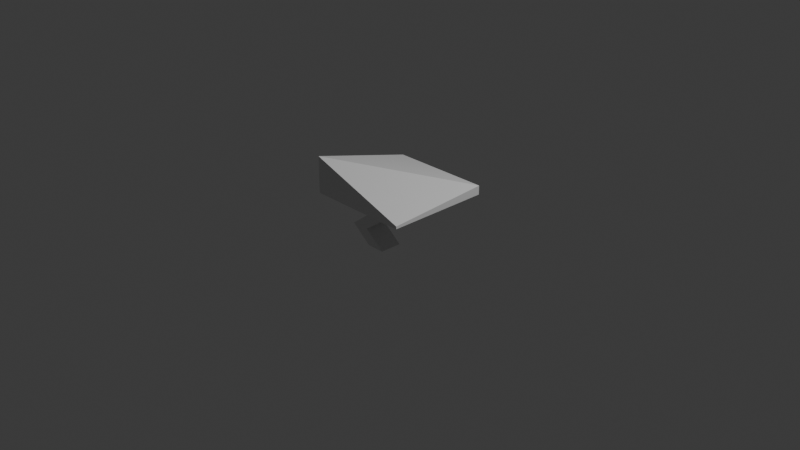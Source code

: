 # Source: Muschroom3.blend  (saved by Blender 5.0.119; exported with 4.5.12 LTS)
import bpy
from mathutils import Matrix  # noqa: F401  (used for matrix-valued properties, if any)

bpy.ops.wm.read_factory_settings(use_empty=True)
scene = bpy.context.scene
scene.name = 'Scene'

# ---- collections
col_collection = bpy.data.collections.new('Collection'); scene.collection.children.link(col_collection)

# ---- materials (node trees are filled in below, after node groups)
mat_material_001 = bpy.data.materials.new('Material.001')
mat_material_001.alpha_threshold = 0.0
mat_material_001.use_backface_culling_lightprobe_volume = False
mat_material_001.roughness = 0.5
mat_material_001.line_color = (0.0, 0.0, 0.0, 1.0)
mat_material_003 = bpy.data.materials.new('Material.003')
mat_material_003.alpha_threshold = 0.0
mat_material_003.use_backface_culling_lightprobe_volume = False
mat_material_003.roughness = 0.5
mat_material_003.line_color = (0.0, 0.0, 0.0, 1.0)
mat_material_004 = bpy.data.materials.new('Material.004')
mat_material_004.alpha_threshold = 0.0
mat_material_004.use_backface_culling_lightprobe_volume = False
mat_material_004.roughness = 0.5
mat_material_004.line_color = (0.0, 0.0, 0.0, 1.0)
mat_material_005 = bpy.data.materials.new('Material.005')
mat_material_005.alpha_threshold = 0.0
mat_material_005.use_backface_culling_lightprobe_volume = False
mat_material_005.roughness = 0.5
mat_material_005.line_color = (0.0, 0.0, 0.0, 1.0)

# ---- material node trees
mat_material_001.use_nodes = True; mat_material_001.node_tree.nodes.clear()
_N = mat_material_001.node_tree.nodes; _L = mat_material_001.node_tree.links
n0 = _N.new('ShaderNodeOutputMaterial'); n0.name = 'Material Output'; n0.location = (200, 100)
n1 = _N.new('ShaderNodeBsdfPrincipled'); n1.name = 'Principled BSDF'; n1.location = (-200, 100)
_L.new(n1.outputs[0], n0.inputs[0])
n0.is_active_output = True
mat_material_003.use_nodes = True; mat_material_003.node_tree.nodes.clear()
_N = mat_material_003.node_tree.nodes; _L = mat_material_003.node_tree.links
n0 = _N.new('ShaderNodeOutputMaterial'); n0.name = 'Material Output'; n0.location = (200, 100)
n1 = _N.new('ShaderNodeBsdfPrincipled'); n1.name = 'Principled BSDF'; n1.location = (-200, 100)
_L.new(n1.outputs[0], n0.inputs[0])
n0.is_active_output = True
mat_material_004.use_nodes = True; mat_material_004.node_tree.nodes.clear()
_N = mat_material_004.node_tree.nodes; _L = mat_material_004.node_tree.links
n0 = _N.new('ShaderNodeOutputMaterial'); n0.name = 'Material Output'; n0.location = (200, 100)
n1 = _N.new('ShaderNodeBsdfPrincipled'); n1.name = 'Principled BSDF'; n1.location = (-200, 100)
_L.new(n1.outputs[0], n0.inputs[0])
n0.is_active_output = True
mat_material_005.use_nodes = True; mat_material_005.node_tree.nodes.clear()
_N = mat_material_005.node_tree.nodes; _L = mat_material_005.node_tree.links
n0 = _N.new('ShaderNodeOutputMaterial'); n0.name = 'Material Output'; n0.location = (200, 100)
n1 = _N.new('ShaderNodeBsdfPrincipled'); n1.name = 'Principled BSDF'; n1.location = (-200, 100)
_L.new(n1.outputs[0], n0.inputs[0])
n0.is_active_output = True

# ---- world
world_world = bpy.data.worlds.new('World'); scene.world = world_world
world_world.use_nodes = True; world_world.node_tree.nodes.clear()
_N = world_world.node_tree.nodes; _L = world_world.node_tree.links
n0 = _N.new('ShaderNodeOutputWorld'); n0.name = 'World Output'; n0.location = (200, 100)
n1 = _N.new('ShaderNodeBackground'); n1.name = 'Background'; n1.location = (-200, 100)
n1.inputs[0].default_value = (0.05088, 0.05088, 0.05088, 1.0)
_L.new(n1.outputs[0], n0.inputs[0])
n0.is_active_output = True
world_world.color = (0.05088, 0.05088, 0.05088)
world_world.sun_shadow_jitter_overblur = 0.0

# ---- cameras
cam_camera = bpy.data.cameras.new('Camera')
cam_camera.clip_end = 100.0
cam_camera.ortho_scale = 7.314

# ---- lights
light_light = bpy.data.lights.new('Light', 'POINT')
light_light.energy = 1000.0
light_light.shadow_soft_size = 0.1

# ---- meshes
me_cube_001 = bpy.data.meshes.new('Cube.001')
me_cube_001.from_pydata([(1.0, 1.0, 0.1493), (1.0, 1.0, -1.0), (1.0, -1.0, -0.6531), (1.0, -1.0, -1.0), (-1.028, 1.057, -0.1182), (-1.0, 1.0, -1.0), (-1.0, -1.0, 3.694), (-1.0, -1.0, -1.0), (0.9385, -0.9396, -1.675)], [(2, 8)], [(0, 4, 6, 2), (3, 2, 6, 7), (7, 6, 4, 5), (5, 1, 3, 7), (1, 0, 2, 3), (5, 4, 0, 1)])
_uv = me_cube_001.uv_layers.new(name='UVMap')
_uv.uv.foreach_set('vector', [0.625, 0.5, 0.875, 0.5, 0.875, 0.75, 0.625, 0.75, 0.375, 0.75, 0.625, 0.75, 0.625, 1.0, 0.375, 1.0, 0.375, 0.0, 0.625, 0.0, 0.625, 0.25, 0.375, 0.25, 0.125, 0.5, 0.375, 0.5, 0.375, 0.75, 0.125, 0.75, 0.375, 0.5, 0.625, 0.5, 0.625, 0.75, 0.375, 0.75, 0.375, 0.25, 0.625, 0.25, 0.625, 0.5, 0.375, 0.5])
me_cube_001.materials.append(mat_material_001)
me_cube_001.use_mirror_vertex_groups = False
me_cube_001.update()
me_cube_003 = bpy.data.meshes.new('Cube.003')
me_cube_003.from_pydata([(1.0, 1.0, 1.0), (-3.264, 1.0, -0.09121), (1.0, -1.0, 1.0), (-3.264, -1.0, -0.09121), (-1.0, 1.0, 1.0), (-5.264, 1.0, -0.09121), (-1.0, -1.0, 1.0), (-5.264, -1.0, -0.09121)], [], [(0, 4, 6, 2), (3, 2, 6, 7), (7, 6, 4, 5), (5, 1, 3, 7), (1, 0, 2, 3), (5, 4, 0, 1)])
_uv = me_cube_003.uv_layers.new(name='UVMap')
_uv.uv.foreach_set('vector', [0.625, 0.5, 0.875, 0.5, 0.875, 0.75, 0.625, 0.75, 0.375, 0.75, 0.625, 0.75, 0.625, 1.0, 0.375, 1.0, 0.375, 0.0, 0.625, 0.0, 0.625, 0.25, 0.375, 0.25, 0.125, 0.5, 0.375, 0.5, 0.375, 0.75, 0.125, 0.75, 0.375, 0.5, 0.625, 0.5, 0.625, 0.75, 0.375, 0.75, 0.375, 0.25, 0.625, 0.25, 0.625, 0.5, 0.375, 0.5])
me_cube_003.materials.append(mat_material_003)
me_cube_003.use_mirror_vertex_groups = False
me_cube_003.update()
me_cube_004 = bpy.data.meshes.new('Cube.004')
me_cube_004.from_pydata([(1.0, 1.0, 1.0), (-1.328, 1.0, 0.3642), (1.0, -1.0, 1.0), (-1.328, -1.0, 0.3642), (-1.0, 1.0, 1.0), (-3.328, 1.0, 0.3642), (-1.0, -1.0, 1.0), (-3.328, -1.0, 0.3642)], [], [(0, 4, 6, 2), (3, 2, 6, 7), (7, 6, 4, 5), (5, 1, 3, 7), (1, 0, 2, 3), (5, 4, 0, 1)])
_uv = me_cube_004.uv_layers.new(name='UVMap')
_uv.uv.foreach_set('vector', [0.625, 0.5, 0.875, 0.5, 0.875, 0.75, 0.625, 0.75, 0.375, 0.75, 0.625, 0.75, 0.625, 1.0, 0.375, 1.0, 0.375, 0.0, 0.625, 0.0, 0.625, 0.25, 0.375, 0.25, 0.125, 0.5, 0.375, 0.5, 0.375, 0.75, 0.125, 0.75, 0.375, 0.5, 0.625, 0.5, 0.625, 0.75, 0.375, 0.75, 0.375, 0.25, 0.625, 0.25, 0.625, 0.5, 0.375, 0.5])
me_cube_004.materials.append(mat_material_004)
me_cube_004.use_mirror_vertex_groups = False
me_cube_004.update()
me_cube_005 = bpy.data.meshes.new('Cube.005')
me_cube_005.from_pydata([(1.0, 1.0, 1.0), (-1.328, 1.0, 0.3642), (1.0, -1.0, 1.0), (-1.328, -1.0, 0.3642), (-1.0, 1.0, 1.0), (-3.328, 1.0, 0.3642), (-1.0, -1.0, 1.0), (-3.328, -1.0, 0.3642)], [], [(0, 4, 6, 2), (3, 2, 6, 7), (7, 6, 4, 5), (5, 1, 3, 7), (1, 0, 2, 3), (5, 4, 0, 1)])
_uv = me_cube_005.uv_layers.new(name='UVMap')
_uv.uv.foreach_set('vector', [0.625, 0.5, 0.875, 0.5, 0.875, 0.75, 0.625, 0.75, 0.375, 0.75, 0.625, 0.75, 0.625, 1.0, 0.375, 1.0, 0.375, 0.0, 0.625, 0.0, 0.625, 0.25, 0.375, 0.25, 0.125, 0.5, 0.375, 0.5, 0.375, 0.75, 0.125, 0.75, 0.375, 0.5, 0.625, 0.5, 0.625, 0.75, 0.375, 0.75, 0.375, 0.25, 0.625, 0.25, 0.625, 0.5, 0.375, 0.5])
me_cube_005.materials.append(mat_material_005)
me_cube_005.use_mirror_vertex_groups = False
me_cube_005.update()

# ---- objects
ob_light = bpy.data.objects.new('Light', light_light)
ob_camera = bpy.data.objects.new('Camera', cam_camera)
ob_cube_001 = bpy.data.objects.new('Cube.001', me_cube_001)
ob_cube_003 = bpy.data.objects.new('Cube.003', me_cube_003)
ob_cube_002 = bpy.data.objects.new('Cube.002', me_cube_004)
ob_cube_004 = bpy.data.objects.new('Cube.004', me_cube_005)

# ---- transforms, parenting, visibility, modifiers, constraints
ob_light.location = (4.076, 1.005, 5.904)
ob_light.rotation_euler = (0.6503, 0.05522, 1.866)
ob_light.lock_rotations_4d = False
ob_light.empty_display_type = 'ARROWS'
ob_light.color = (0.0, 0.0, 0.0, 0.0)
ob_light.lineart.crease_threshold = 0.0
ob_camera.location = (7.359, -6.926, 4.958)
ob_camera.rotation_euler = (1.109, 0.0, 0.8149)
ob_camera.lock_rotations_4d = False
ob_camera.empty_display_type = 'ARROWS'
ob_camera.color = (0.0, 0.0, 0.0, 0.0)
ob_camera.display_type = 'WIRE'
ob_camera.lineart.crease_threshold = 0.0
ob_cube_001.location = (0.0, 0.0, 0.3642)
ob_cube_001.scale = (0.5605, 0.5659, 0.08501)
ob_cube_001.lock_rotations_4d = False
ob_cube_001.empty_display_type = 'ARROWS'
ob_cube_001.lineart.crease_threshold = 0.0
ob_cube_003.location = (0.2012, 0.0, 0.0006968)
ob_cube_003.scale = (0.1005, 0.1231, 0.2822)
ob_cube_003.lock_rotations_4d = False
ob_cube_003.empty_display_type = 'ARROWS'
ob_cube_003.lineart.crease_threshold = 0.0
ob_cube_002.location = (-0.2255, 0.0, -0.3069)
ob_cube_002.scale = (0.1005, 0.1231, 0.2822)
ob_cube_002.lock_rotations_4d = False
ob_cube_002.empty_display_type = 'ARROWS'
ob_cube_002.lineart.crease_threshold = 0.0
ob_cube_004.location = (-0.4601, 0.0, -0.4845)
ob_cube_004.rotation_euler = (0.0, -0.0, -3.142)
ob_cube_004.scale = (0.1005, 0.1231, 0.2822)
ob_cube_004.lock_rotations_4d = False
ob_cube_004.empty_display_type = 'ARROWS'
ob_cube_004.lineart.crease_threshold = 0.0

# ---- collection membership
col_collection.objects.link(ob_light)
col_collection.objects.link(ob_camera)
col_collection.objects.link(ob_cube_001)
col_collection.objects.link(ob_cube_003)
col_collection.objects.link(ob_cube_002)
col_collection.objects.link(ob_cube_004)

# ---- scene / render settings (as saved in the file)
scene.camera = ob_camera
scene.frame_start = 1; scene.frame_end = 250; scene.frame_set(1)
scene.render.engine = 'BLENDER_EEVEE_NEXT'
scene.render.bake_bias = 0.0
scene.render.bake_samples = 0
scene.cycles.sampling_pattern = 'TABULATED_SOBOL'
scene.eevee.use_volume_custom_range = False
bpy.context.view_layer.update()
